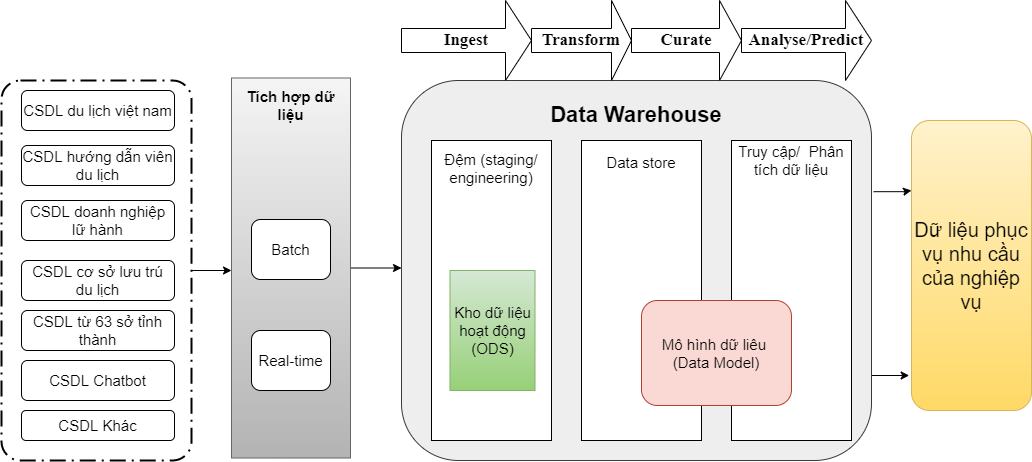

The diagram above was exported from draw.io. Its source (the exported page's mxGraphModel, read from the mxfile embedded in the PNG):
<mxGraphModel dx="1608" dy="995" grid="1" gridSize="10" guides="1" tooltips="1" connect="1" arrows="1" fold="1" page="1" pageScale="1" pageWidth="850" pageHeight="1100" math="0" shadow="0">
  <root>
    <mxCell id="0" />
    <mxCell id="1" parent="0" />
    <mxCell id="5ydRvnvC8Svrm32kVWxM-1" style="edgeStyle=orthogonalEdgeStyle;rounded=0;orthogonalLoop=1;jettySize=auto;html=1;fontSize=15;" edge="1" parent="1" source="5ydRvnvC8Svrm32kVWxM-2">
      <mxGeometry relative="1" as="geometry">
        <mxPoint x="310" y="310" as="targetPoint" />
      </mxGeometry>
    </mxCell>
    <mxCell id="5ydRvnvC8Svrm32kVWxM-2" value="" style="points=[[0.25,0,0],[0.5,0,0],[0.75,0,0],[1,0.25,0],[1,0.5,0],[1,0.75,0],[0.75,1,0],[0.5,1,0],[0.25,1,0],[0,0.75,0],[0,0.5,0],[0,0.25,0]];rounded=1;arcSize=10;dashed=1;strokeColor=#000000;fillColor=none;gradientColor=none;dashPattern=8 3 1 3;strokeWidth=2;fontStyle=1;fontSize=20;" vertex="1" parent="1">
      <mxGeometry x="80" y="120" width="190" height="380" as="geometry" />
    </mxCell>
    <mxCell id="5ydRvnvC8Svrm32kVWxM-3" style="edgeStyle=orthogonalEdgeStyle;rounded=0;orthogonalLoop=1;jettySize=auto;html=1;exitX=1;exitY=0.75;exitDx=0;exitDy=0;entryX=-0.027;entryY=0.672;entryDx=0;entryDy=0;entryPerimeter=0;fontSize=15;" edge="1" parent="1">
      <mxGeometry relative="1" as="geometry">
        <mxPoint x="950" y="415" as="sourcePoint" />
        <mxPoint x="987.5700000000002" y="414.51" as="targetPoint" />
      </mxGeometry>
    </mxCell>
    <mxCell id="5ydRvnvC8Svrm32kVWxM-4" style="edgeStyle=orthogonalEdgeStyle;rounded=0;orthogonalLoop=1;jettySize=auto;html=1;exitX=1;exitY=0.5;exitDx=0;exitDy=0;entryX=-0.019;entryY=0.894;entryDx=0;entryDy=0;entryPerimeter=0;fontSize=15;" edge="1" parent="1">
      <mxGeometry relative="1" as="geometry">
        <mxPoint x="952.0900000000001" y="231.20000000000005" as="sourcePoint" />
        <mxPoint x="990.0000000000005" y="230" as="targetPoint" />
        <Array as="points">
          <mxPoint x="982.09" y="231.2" />
          <mxPoint x="982.09" y="230.2" />
        </Array>
      </mxGeometry>
    </mxCell>
    <mxCell id="5ydRvnvC8Svrm32kVWxM-5" value="" style="rounded=1;whiteSpace=wrap;html=1;fillColor=#eeeeee;strokeColor=#36393d;" vertex="1" parent="1">
      <mxGeometry x="480" y="120" width="470" height="380" as="geometry" />
    </mxCell>
    <mxCell id="5ydRvnvC8Svrm32kVWxM-6" value="&lt;font style=&quot;font-size: 22px&quot;&gt;&lt;b&gt;Data Warehouse&lt;/b&gt;&lt;/font&gt;" style="text;html=1;strokeColor=none;fillColor=none;align=center;verticalAlign=middle;whiteSpace=wrap;rounded=0;" vertex="1" parent="1">
      <mxGeometry x="500" y="140" width="430" height="30" as="geometry" />
    </mxCell>
    <mxCell id="5ydRvnvC8Svrm32kVWxM-7" value="&lt;b&gt;&lt;font style=&quot;font-size: 17px;&quot;&gt;Ingest&lt;/font&gt;&lt;/b&gt;" style="shape=singleArrow;whiteSpace=wrap;html=1;fontFamily=Times New Roman;fontSize=14;" vertex="1" parent="1">
      <mxGeometry x="480" y="40" width="130" height="80" as="geometry" />
    </mxCell>
    <mxCell id="5ydRvnvC8Svrm32kVWxM-8" value="&lt;b&gt;&lt;font style=&quot;font-size: 17px;&quot;&gt;Transform&lt;/font&gt;&lt;/b&gt;" style="shape=singleArrow;whiteSpace=wrap;html=1;fontFamily=Times New Roman;fontSize=14;" vertex="1" parent="1">
      <mxGeometry x="610" y="40" width="100" height="80" as="geometry" />
    </mxCell>
    <mxCell id="5ydRvnvC8Svrm32kVWxM-9" value="&lt;b&gt;&lt;font style=&quot;font-size: 17px;&quot;&gt;Curate&lt;/font&gt;&lt;/b&gt;" style="shape=singleArrow;whiteSpace=wrap;html=1;fontFamily=Times New Roman;fontSize=14;" vertex="1" parent="1">
      <mxGeometry x="710" y="40" width="110" height="80" as="geometry" />
    </mxCell>
    <mxCell id="5ydRvnvC8Svrm32kVWxM-10" value="&lt;b&gt;&lt;font style=&quot;font-size: 17px;&quot;&gt;Analyse/Predict&lt;/font&gt;&lt;/b&gt;" style="shape=singleArrow;whiteSpace=wrap;html=1;fontFamily=Times New Roman;fontSize=14;" vertex="1" parent="1">
      <mxGeometry x="820" y="40" width="130" height="80" as="geometry" />
    </mxCell>
    <mxCell id="5ydRvnvC8Svrm32kVWxM-11" style="edgeStyle=orthogonalEdgeStyle;rounded=0;orthogonalLoop=1;jettySize=auto;html=1;fontSize=15;" edge="1" parent="1" source="5ydRvnvC8Svrm32kVWxM-12">
      <mxGeometry relative="1" as="geometry">
        <mxPoint x="480" y="307.5" as="targetPoint" />
      </mxGeometry>
    </mxCell>
    <mxCell id="5ydRvnvC8Svrm32kVWxM-12" value="" style="rounded=0;whiteSpace=wrap;html=1;fontSize=15;fillColor=#f5f5f5;gradientColor=#b3b3b3;strokeColor=#666666;" vertex="1" parent="1">
      <mxGeometry x="310" y="117.5" width="119" height="380" as="geometry" />
    </mxCell>
    <mxCell id="5ydRvnvC8Svrm32kVWxM-13" value="&lt;b&gt;Tích hợp dữ liệu&lt;/b&gt;" style="text;html=1;strokeColor=none;fillColor=none;align=center;verticalAlign=middle;whiteSpace=wrap;rounded=0;fontSize=15;" vertex="1" parent="1">
      <mxGeometry x="310" y="130" width="119" height="30" as="geometry" />
    </mxCell>
    <mxCell id="5ydRvnvC8Svrm32kVWxM-14" value="Batch" style="rounded=1;whiteSpace=wrap;html=1;fontSize=15;" vertex="1" parent="1">
      <mxGeometry x="330" y="259" width="79" height="60" as="geometry" />
    </mxCell>
    <mxCell id="5ydRvnvC8Svrm32kVWxM-15" value="Real-time" style="rounded=1;whiteSpace=wrap;html=1;fontSize=15;" vertex="1" parent="1">
      <mxGeometry x="330" y="370" width="79" height="60" as="geometry" />
    </mxCell>
    <mxCell id="5ydRvnvC8Svrm32kVWxM-16" value="" style="rounded=0;whiteSpace=wrap;html=1;fontSize=15;" vertex="1" parent="1">
      <mxGeometry x="510" y="180" width="120" height="300" as="geometry" />
    </mxCell>
    <mxCell id="5ydRvnvC8Svrm32kVWxM-17" value="Đệm (staging/ engineering)" style="text;html=1;strokeColor=none;fillColor=none;align=center;verticalAlign=middle;whiteSpace=wrap;rounded=0;fontSize=15;" vertex="1" parent="1">
      <mxGeometry x="515" y="185" width="110" height="45" as="geometry" />
    </mxCell>
    <mxCell id="5ydRvnvC8Svrm32kVWxM-18" value="&lt;span style=&quot;font-size:14.0pt;font-family:&amp;quot;Times New Roman&amp;quot;,serif;&lt;br/&gt;mso-fareast-font-family:&amp;quot;Times New Roman&amp;quot;;mso-ansi-language:EN-US;mso-fareast-language:&lt;br/&gt;EN-US;mso-bidi-language:AR-SA&quot;&gt;Kho dữ liệu hoạt động (ODS)&lt;/span&gt;" style="rounded=0;whiteSpace=wrap;html=1;fontSize=15;fillColor=#d5e8d4;gradientColor=#97d077;strokeColor=#82b366;" vertex="1" parent="1">
      <mxGeometry x="528.5" y="310" width="85" height="120" as="geometry" />
    </mxCell>
    <mxCell id="5ydRvnvC8Svrm32kVWxM-19" value="" style="rounded=0;whiteSpace=wrap;html=1;fontSize=20;" vertex="1" parent="1">
      <mxGeometry x="660" y="180" width="120" height="300" as="geometry" />
    </mxCell>
    <mxCell id="5ydRvnvC8Svrm32kVWxM-20" value="&lt;font style=&quot;font-size: 15px;&quot;&gt;Data store&lt;/font&gt;" style="text;html=1;strokeColor=none;fillColor=none;align=center;verticalAlign=middle;whiteSpace=wrap;rounded=0;fontSize=20;" vertex="1" parent="1">
      <mxGeometry x="660" y="185" width="120" height="30" as="geometry" />
    </mxCell>
    <mxCell id="5ydRvnvC8Svrm32kVWxM-21" value="" style="rounded=0;whiteSpace=wrap;html=1;fontSize=15;" vertex="1" parent="1">
      <mxGeometry x="810" y="180" width="120" height="300" as="geometry" />
    </mxCell>
    <mxCell id="5ydRvnvC8Svrm32kVWxM-22" value="Truy cập/&amp;nbsp; Phân tích dữ liệu" style="text;html=1;strokeColor=none;fillColor=none;align=center;verticalAlign=middle;whiteSpace=wrap;rounded=0;fontSize=15;" vertex="1" parent="1">
      <mxGeometry x="810" y="185" width="120" height="30" as="geometry" />
    </mxCell>
    <mxCell id="5ydRvnvC8Svrm32kVWxM-23" value="Mô hình dữ liêu&amp;nbsp; (Data Model)" style="rounded=1;whiteSpace=wrap;html=1;fontSize=15;fillColor=#fad9d5;strokeColor=#ae4132;" vertex="1" parent="1">
      <mxGeometry x="720" y="340" width="150" height="105" as="geometry" />
    </mxCell>
    <mxCell id="5ydRvnvC8Svrm32kVWxM-30" value="&lt;font style=&quot;font-size: 15px;&quot;&gt;CSDL du lịch việt nam&lt;/font&gt;" style="rounded=1;whiteSpace=wrap;html=1;" vertex="1" parent="1">
      <mxGeometry x="100" y="130" width="153" height="40" as="geometry" />
    </mxCell>
    <mxCell id="5ydRvnvC8Svrm32kVWxM-31" value="&lt;font style=&quot;font-size: 15px;&quot;&gt;CSDL hướng dẫn viên du lịch&lt;/font&gt;" style="rounded=1;whiteSpace=wrap;html=1;" vertex="1" parent="1">
      <mxGeometry x="100" y="185" width="153" height="40" as="geometry" />
    </mxCell>
    <mxCell id="5ydRvnvC8Svrm32kVWxM-32" value="&lt;font style=&quot;font-size: 15px;&quot;&gt;CSDL doanh nghiệp lữ hành&lt;/font&gt;" style="rounded=1;whiteSpace=wrap;html=1;" vertex="1" parent="1">
      <mxGeometry x="100" y="240" width="153" height="40" as="geometry" />
    </mxCell>
    <mxCell id="5ydRvnvC8Svrm32kVWxM-33" value="&lt;font style=&quot;font-size: 15px;&quot;&gt;CSDL Khác&lt;/font&gt;" style="rounded=1;whiteSpace=wrap;html=1;" vertex="1" parent="1">
      <mxGeometry x="100" y="450" width="153" height="30" as="geometry" />
    </mxCell>
    <mxCell id="5ydRvnvC8Svrm32kVWxM-34" value="&lt;font style=&quot;font-size: 15px;&quot;&gt;CSDL cơ sở lưu trú du lịch&lt;/font&gt;" style="rounded=1;whiteSpace=wrap;html=1;" vertex="1" parent="1">
      <mxGeometry x="100" y="300" width="153" height="40" as="geometry" />
    </mxCell>
    <mxCell id="5ydRvnvC8Svrm32kVWxM-35" value="&lt;font style=&quot;font-size: 15px;&quot;&gt;CSDL Chatbot&lt;/font&gt;" style="rounded=1;whiteSpace=wrap;html=1;" vertex="1" parent="1">
      <mxGeometry x="100" y="400" width="153" height="40" as="geometry" />
    </mxCell>
    <mxCell id="5ydRvnvC8Svrm32kVWxM-36" value="&lt;font style=&quot;font-size: 15px;&quot;&gt;CSDL từ 63 sở tỉnh thành&lt;/font&gt;" style="rounded=1;whiteSpace=wrap;html=1;" vertex="1" parent="1">
      <mxGeometry x="100" y="350" width="153" height="40" as="geometry" />
    </mxCell>
    <mxCell id="5ydRvnvC8Svrm32kVWxM-45" value="&lt;font style=&quot;font-size: 20px;&quot;&gt;Dữ liệu phục vụ nhu cầu của nghiệp vụ&lt;/font&gt;" style="rounded=1;whiteSpace=wrap;html=1;fillColor=#fff2cc;strokeColor=#d6b656;gradientColor=#ffd966;" vertex="1" parent="1">
      <mxGeometry x="990" y="160" width="120" height="290" as="geometry" />
    </mxCell>
  </root>
</mxGraphModel>